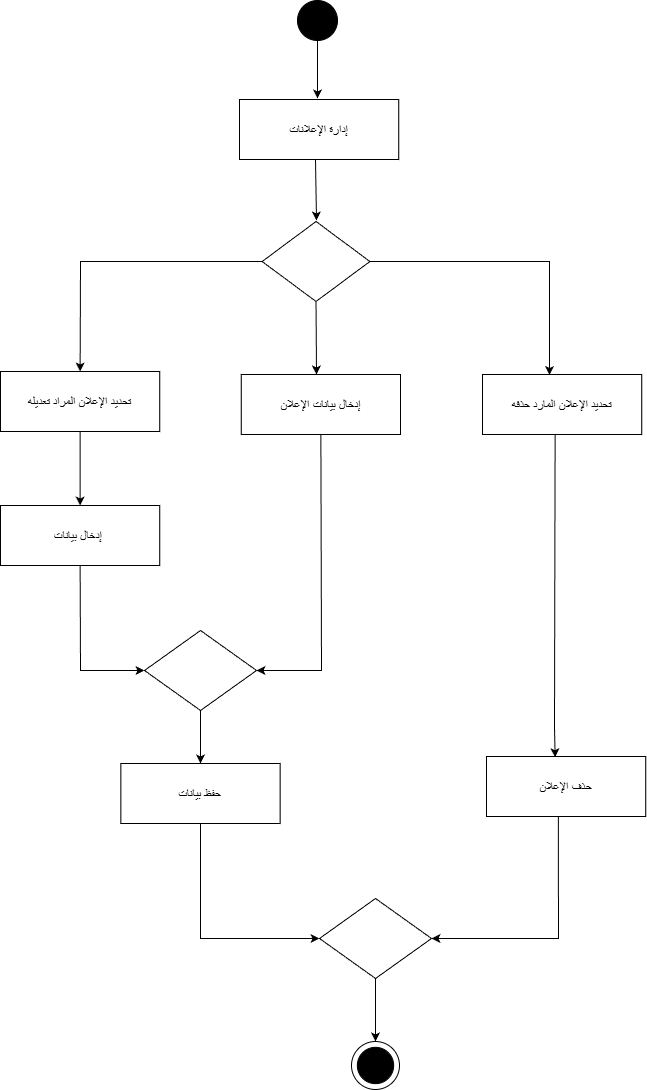

The diagram above was exported from draw.io. Its source (the exported page's mxGraphModel, read from the mxfile embedded in the PNG):
<mxGraphModel dx="1034" dy="564" grid="0" gridSize="10" guides="1" tooltips="1" connect="1" arrows="1" fold="1" page="1" pageScale="1" pageWidth="827" pageHeight="1169" math="0" shadow="0">
  <root>
    <mxCell id="0" />
    <mxCell id="1" parent="0" />
    <mxCell id="brlkWJEinT3eGY6QvRPB-1" parent="1" style="ellipse;whiteSpace=wrap;html=1;aspect=fixed;strokeColor=#000000;fillColor=#000000;" value="" vertex="1">
      <mxGeometry height="40" width="40" x="418" y="17" as="geometry" />
    </mxCell>
    <mxCell id="brlkWJEinT3eGY6QvRPB-3" edge="1" parent="1" source="brlkWJEinT3eGY6QvRPB-1" style="endArrow=classic;html=1;rounded=0;exitX=0.5;exitY=1;exitDx=0;exitDy=0;" value="">
      <mxGeometry height="50" relative="1" width="50" as="geometry">
        <Array as="points" />
        <mxPoint x="388" y="158" as="sourcePoint" />
        <mxPoint x="438" y="115" as="targetPoint" />
      </mxGeometry>
    </mxCell>
    <mxCell id="brlkWJEinT3eGY6QvRPB-4" parent="1" style="rounded=0;whiteSpace=wrap;html=1;" value="&lt;h3&gt;&lt;font style=&quot;font-weight: normal; font-size: 12px;&quot;&gt;إدارة الإعلانات&lt;/font&gt;&lt;/h3&gt;" vertex="1">
      <mxGeometry height="60" width="159.25" x="360" y="116" as="geometry" />
    </mxCell>
    <mxCell id="brlkWJEinT3eGY6QvRPB-5" edge="1" parent="1" style="endArrow=classic;html=1;rounded=0;exitX=0.5;exitY=1;exitDx=0;exitDy=0;" value="">
      <mxGeometry height="50" relative="1" width="50" as="geometry">
        <Array as="points" />
        <mxPoint x="436" y="176" as="sourcePoint" />
        <mxPoint x="437" y="237" as="targetPoint" />
      </mxGeometry>
    </mxCell>
    <mxCell id="brlkWJEinT3eGY6QvRPB-6" parent="1" style="rhombus;whiteSpace=wrap;html=1;" value="" vertex="1">
      <mxGeometry height="80" width="107.75" x="382.63" y="238" as="geometry" />
    </mxCell>
    <mxCell id="brlkWJEinT3eGY6QvRPB-7" edge="1" parent="1" source="brlkWJEinT3eGY6QvRPB-6" style="endArrow=classic;html=1;rounded=0;exitX=1;exitY=0.5;exitDx=0;exitDy=0;entryX=0.421;entryY=0.01;entryDx=0;entryDy=0;entryPerimeter=0;" target="brlkWJEinT3eGY6QvRPB-14" value="">
      <mxGeometry height="50" relative="1" width="50" as="geometry">
        <Array as="points">
          <mxPoint x="670" y="278" />
        </Array>
        <mxPoint x="388" y="158" as="sourcePoint" />
        <mxPoint x="670" y="363" as="targetPoint" />
      </mxGeometry>
    </mxCell>
    <mxCell id="brlkWJEinT3eGY6QvRPB-11" edge="1" parent="1" source="brlkWJEinT3eGY6QvRPB-6" style="endArrow=classic;html=1;rounded=0;exitX=0.5;exitY=1;exitDx=0;exitDy=0;" value="">
      <mxGeometry height="50" relative="1" width="50" as="geometry">
        <mxPoint x="418" y="411" as="sourcePoint" />
        <mxPoint x="437" y="391" as="targetPoint" />
      </mxGeometry>
    </mxCell>
    <mxCell id="brlkWJEinT3eGY6QvRPB-12" parent="1" style="rounded=0;whiteSpace=wrap;html=1;" value="&lt;h3&gt;&lt;span style=&quot;font-weight: normal;&quot;&gt;&lt;font style=&quot;font-size: 12px;&quot;&gt;تحديد الإعلان المراد تعديله&lt;/font&gt;&lt;/span&gt;&lt;/h3&gt;" vertex="1">
      <mxGeometry height="60" width="159.25" x="121" y="388" as="geometry" />
    </mxCell>
    <mxCell id="brlkWJEinT3eGY6QvRPB-13" parent="1" style="rounded=0;whiteSpace=wrap;html=1;" value="&lt;h3&gt;&lt;span style=&quot;font-weight: normal;&quot;&gt;&lt;font style=&quot;font-size: 12px;&quot;&gt;إدخال بيانات الإعلان&lt;/font&gt;&lt;/span&gt;&lt;/h3&gt;" vertex="1">
      <mxGeometry height="60" width="159.25" x="361.75" y="391" as="geometry" />
    </mxCell>
    <mxCell id="brlkWJEinT3eGY6QvRPB-14" parent="1" style="rounded=0;whiteSpace=wrap;html=1;" value="&lt;h3&gt;&lt;font style=&quot;font-size: 12px; font-weight: normal;&quot;&gt;تحديد الإعلان المارد حذفه&lt;/font&gt;&lt;/h3&gt;" vertex="1">
      <mxGeometry height="60" width="159.25" x="603" y="391" as="geometry" />
    </mxCell>
    <mxCell id="AhzsChGIhxtH8vzTTXzj-1" edge="1" parent="1" source="brlkWJEinT3eGY6QvRPB-12" style="endArrow=classic;html=1;rounded=0;exitX=0.5;exitY=1;exitDx=0;exitDy=0;entryX=0.5;entryY=0;entryDx=0;entryDy=0;" target="AhzsChGIhxtH8vzTTXzj-2" value="">
      <mxGeometry height="50" relative="1" width="50" as="geometry">
        <mxPoint x="194.005" y="460" as="sourcePoint" />
        <mxPoint x="194.38" y="520" as="targetPoint" />
      </mxGeometry>
    </mxCell>
    <mxCell id="AhzsChGIhxtH8vzTTXzj-2" parent="1" style="rounded=0;whiteSpace=wrap;html=1;" value="&lt;h3&gt;&lt;span style=&quot;font-weight: normal;&quot;&gt;&lt;font style=&quot;font-size: 12px;&quot;&gt;إدخال بيانات&amp;nbsp;&lt;/font&gt;&lt;/span&gt;&lt;/h3&gt;" vertex="1">
      <mxGeometry height="60" width="159.25" x="121" y="522" as="geometry" />
    </mxCell>
    <mxCell id="AhzsChGIhxtH8vzTTXzj-3" edge="1" parent="1" source="AhzsChGIhxtH8vzTTXzj-2" style="endArrow=classic;html=1;rounded=0;exitX=0.5;exitY=1;exitDx=0;exitDy=0;entryX=0;entryY=0.5;entryDx=0;entryDy=0;" target="AhzsChGIhxtH8vzTTXzj-5" value="">
      <mxGeometry height="50" relative="1" width="50" as="geometry">
        <Array as="points">
          <mxPoint x="201" y="687" />
        </Array>
        <mxPoint x="388" y="526" as="sourcePoint" />
        <mxPoint x="172" y="678" as="targetPoint" />
      </mxGeometry>
    </mxCell>
    <mxCell id="AhzsChGIhxtH8vzTTXzj-5" parent="1" style="rhombus;whiteSpace=wrap;html=1;" value="" vertex="1">
      <mxGeometry height="80" width="112" x="265" y="647" as="geometry" />
    </mxCell>
    <mxCell id="AhzsChGIhxtH8vzTTXzj-6" edge="1" parent="1" source="brlkWJEinT3eGY6QvRPB-13" style="endArrow=classic;html=1;rounded=0;exitX=0.5;exitY=1;exitDx=0;exitDy=0;entryX=1;entryY=0.5;entryDx=0;entryDy=0;" target="AhzsChGIhxtH8vzTTXzj-5" value="">
      <mxGeometry height="50" relative="1" width="50" as="geometry">
        <Array as="points">
          <mxPoint x="442" y="687" />
        </Array>
        <mxPoint x="388" y="526" as="sourcePoint" />
        <mxPoint x="438" y="476" as="targetPoint" />
      </mxGeometry>
    </mxCell>
    <mxCell id="AhzsChGIhxtH8vzTTXzj-7" parent="1" style="rounded=0;whiteSpace=wrap;html=1;" value="&lt;h3&gt;&lt;span style=&quot;font-weight: normal;&quot;&gt;&lt;font style=&quot;font-size: 12px;&quot;&gt;حفظ بيانات&lt;/font&gt;&lt;/span&gt;&lt;/h3&gt;" vertex="1">
      <mxGeometry height="60" width="159.25" x="241.37" y="780" as="geometry" />
    </mxCell>
    <mxCell id="AhzsChGIhxtH8vzTTXzj-8" edge="1" parent="1" source="AhzsChGIhxtH8vzTTXzj-5" style="endArrow=classic;html=1;rounded=0;exitX=0.5;exitY=1;exitDx=0;exitDy=0;entryX=0.5;entryY=0;entryDx=0;entryDy=0;" target="AhzsChGIhxtH8vzTTXzj-7" value="">
      <mxGeometry height="50" relative="1" width="50" as="geometry">
        <mxPoint x="338" y="823" as="sourcePoint" />
        <mxPoint x="312" y="777" as="targetPoint" />
      </mxGeometry>
    </mxCell>
    <mxCell id="AhzsChGIhxtH8vzTTXzj-9" parent="1" style="rounded=0;whiteSpace=wrap;html=1;" value="&lt;h3&gt;&lt;span style=&quot;font-weight: normal;&quot;&gt;&lt;font style=&quot;font-size: 12px;&quot;&gt;حذف الإعلان&lt;/font&gt;&lt;/span&gt;&lt;/h3&gt;" vertex="1">
      <mxGeometry height="60" width="159.25" x="607" y="773" as="geometry" />
    </mxCell>
    <mxCell id="AhzsChGIhxtH8vzTTXzj-10" edge="1" parent="1" source="brlkWJEinT3eGY6QvRPB-14" style="endArrow=classic;html=1;rounded=0;exitX=0.456;exitY=1;exitDx=0;exitDy=0;exitPerimeter=0;entryX=0.431;entryY=0.013;entryDx=0;entryDy=0;entryPerimeter=0;" target="AhzsChGIhxtH8vzTTXzj-9" value="">
      <mxGeometry height="50" relative="1" width="50" as="geometry">
        <Array as="points">
          <mxPoint x="675" y="744" />
        </Array>
        <mxPoint x="687" y="576" as="sourcePoint" />
        <mxPoint x="737" y="526" as="targetPoint" />
      </mxGeometry>
    </mxCell>
    <mxCell id="AhzsChGIhxtH8vzTTXzj-12" parent="1" style="rhombus;whiteSpace=wrap;html=1;" value="" vertex="1">
      <mxGeometry height="80" width="112" x="440" y="915" as="geometry" />
    </mxCell>
    <mxCell id="AhzsChGIhxtH8vzTTXzj-13" edge="1" parent="1" source="AhzsChGIhxtH8vzTTXzj-7" style="endArrow=classic;html=1;rounded=0;entryX=0;entryY=0.5;entryDx=0;entryDy=0;exitX=0.5;exitY=1;exitDx=0;exitDy=0;" target="AhzsChGIhxtH8vzTTXzj-12" value="">
      <mxGeometry height="50" relative="1" width="50" as="geometry">
        <Array as="points">
          <mxPoint x="321" y="955" />
        </Array>
        <mxPoint x="388" y="845" as="sourcePoint" />
        <mxPoint x="438" y="795" as="targetPoint" />
      </mxGeometry>
    </mxCell>
    <mxCell id="AhzsChGIhxtH8vzTTXzj-16" edge="1" parent="1" source="AhzsChGIhxtH8vzTTXzj-12" style="endArrow=classic;html=1;rounded=0;exitX=0.5;exitY=1;exitDx=0;exitDy=0;entryX=0.5;entryY=0;entryDx=0;entryDy=0;" target="AhzsChGIhxtH8vzTTXzj-20" value="">
      <mxGeometry height="50" relative="1" width="50" as="geometry">
        <mxPoint x="388" y="990" as="sourcePoint" />
        <mxPoint x="496" y="1037" as="targetPoint" />
      </mxGeometry>
    </mxCell>
    <mxCell id="AhzsChGIhxtH8vzTTXzj-19" edge="1" parent="1" source="AhzsChGIhxtH8vzTTXzj-9" style="endArrow=classic;html=1;rounded=0;exitX=0.451;exitY=1;exitDx=0;exitDy=0;exitPerimeter=0;entryX=1;entryY=0.5;entryDx=0;entryDy=0;" target="AhzsChGIhxtH8vzTTXzj-12" value="">
      <mxGeometry height="50" relative="1" width="50" as="geometry">
        <Array as="points">
          <mxPoint x="679" y="955" />
        </Array>
        <mxPoint x="388" y="721" as="sourcePoint" />
        <mxPoint x="438" y="671" as="targetPoint" />
      </mxGeometry>
    </mxCell>
    <mxCell id="AhzsChGIhxtH8vzTTXzj-20" parent="1" style="ellipse;whiteSpace=wrap;html=1;aspect=fixed;" value="" vertex="1">
      <mxGeometry height="48" width="48" x="472" y="1058" as="geometry" />
    </mxCell>
    <mxCell id="AhzsChGIhxtH8vzTTXzj-21" parent="1" style="ellipse;whiteSpace=wrap;html=1;aspect=fixed;fillColor=#000000;rotation=15;" value="" vertex="1">
      <mxGeometry height="36.31" width="36.31" x="477.85" y="1063.8400000000001" as="geometry" />
    </mxCell>
    <mxCell id="SU5wV4J4u5Ab6nm3Fe2R-1" edge="1" parent="1" source="brlkWJEinT3eGY6QvRPB-6" style="endArrow=classic;html=1;rounded=0;exitX=0;exitY=0.5;exitDx=0;exitDy=0;entryX=0.5;entryY=0;entryDx=0;entryDy=0;" target="brlkWJEinT3eGY6QvRPB-12" value="">
      <mxGeometry height="50" relative="1" width="50" as="geometry">
        <Array as="points">
          <mxPoint x="201" y="278" />
        </Array>
        <mxPoint x="380" y="506" as="sourcePoint" />
        <mxPoint x="430" y="456" as="targetPoint" />
      </mxGeometry>
    </mxCell>
  </root>
</mxGraphModel>